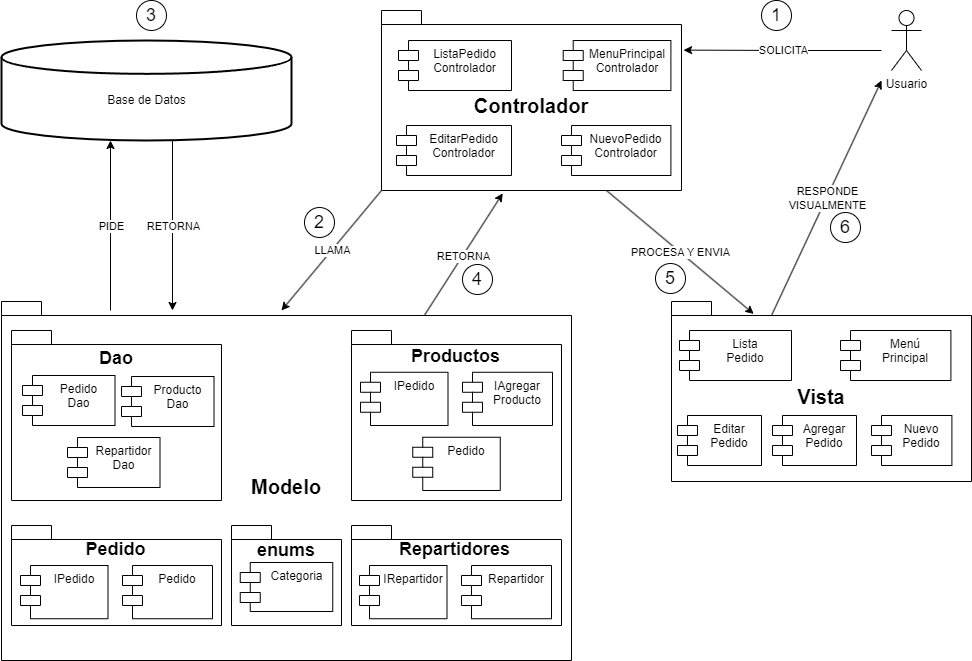

The diagram above was exported from draw.io. Its source (the exported page's mxGraphModel, read from the mxfile embedded in the PNG):
<mxGraphModel dx="2117" dy="541" grid="1" gridSize="10" guides="1" tooltips="1" connect="1" arrows="1" fold="1" page="1" pageScale="1" pageWidth="827" pageHeight="1169" math="0" shadow="0">
  <root>
    <mxCell id="0" />
    <mxCell id="1" parent="0" />
    <mxCell id="zHTJDIXzFdUDs3pdP7V_-9" value="Usuario" style="shape=umlActor;verticalLabelPosition=bottom;verticalAlign=top;html=1;" parent="1" vertex="1">
      <mxGeometry x="560" y="20" width="30" height="60" as="geometry" />
    </mxCell>
    <mxCell id="zHTJDIXzFdUDs3pdP7V_-13" value="" style="endArrow=classic;html=1;rounded=0;entryX=1.007;entryY=0.22;entryDx=0;entryDy=0;entryPerimeter=0;" parent="1" target="zHTJDIXzFdUDs3pdP7V_-4" edge="1">
      <mxGeometry relative="1" as="geometry">
        <mxPoint x="550" y="60" as="sourcePoint" />
        <mxPoint x="370" y="60" as="targetPoint" />
        <Array as="points">
          <mxPoint x="460" y="60" />
        </Array>
      </mxGeometry>
    </mxCell>
    <mxCell id="zHTJDIXzFdUDs3pdP7V_-14" value="SOLICITA" style="edgeLabel;resizable=0;html=1;align=center;verticalAlign=middle;" parent="zHTJDIXzFdUDs3pdP7V_-13" connectable="0" vertex="1">
      <mxGeometry relative="1" as="geometry" />
    </mxCell>
    <mxCell id="zHTJDIXzFdUDs3pdP7V_-20" value="" style="endArrow=classic;html=1;rounded=0;exitX=0.75;exitY=1;exitDx=0;exitDy=0;exitPerimeter=0;entryX=0.274;entryY=0.069;entryDx=0;entryDy=0;entryPerimeter=0;" parent="1" source="zHTJDIXzFdUDs3pdP7V_-4" target="zHTJDIXzFdUDs3pdP7V_-7" edge="1">
      <mxGeometry relative="1" as="geometry">
        <mxPoint x="210" y="260" as="sourcePoint" />
        <mxPoint x="310" y="260" as="targetPoint" />
      </mxGeometry>
    </mxCell>
    <mxCell id="zHTJDIXzFdUDs3pdP7V_-21" value="PROCESA Y ENVIA" style="edgeLabel;resizable=0;html=1;align=center;verticalAlign=middle;" parent="zHTJDIXzFdUDs3pdP7V_-20" connectable="0" vertex="1">
      <mxGeometry relative="1" as="geometry" />
    </mxCell>
    <mxCell id="zHTJDIXzFdUDs3pdP7V_-22" value="" style="endArrow=classic;html=1;rounded=0;exitX=0;exitY=0;exitDx=100;exitDy=14;exitPerimeter=0;" parent="1" source="zHTJDIXzFdUDs3pdP7V_-7" edge="1">
      <mxGeometry relative="1" as="geometry">
        <mxPoint x="390" y="260" as="sourcePoint" />
        <mxPoint x="550" y="90" as="targetPoint" />
      </mxGeometry>
    </mxCell>
    <mxCell id="zHTJDIXzFdUDs3pdP7V_-23" value="RESPONDE&lt;br&gt;VISUALMENTE" style="edgeLabel;resizable=0;html=1;align=center;verticalAlign=middle;" parent="zHTJDIXzFdUDs3pdP7V_-22" connectable="0" vertex="1">
      <mxGeometry relative="1" as="geometry" />
    </mxCell>
    <mxCell id="zHTJDIXzFdUDs3pdP7V_-26" value="" style="group" parent="1" vertex="1" connectable="0">
      <mxGeometry x="-330" y="50" width="290" height="100" as="geometry" />
    </mxCell>
    <mxCell id="zHTJDIXzFdUDs3pdP7V_-24" value="" style="strokeWidth=2;html=1;shape=mxgraph.flowchart.database;whiteSpace=wrap;" parent="zHTJDIXzFdUDs3pdP7V_-26" vertex="1">
      <mxGeometry width="290" height="100" as="geometry" />
    </mxCell>
    <mxCell id="zHTJDIXzFdUDs3pdP7V_-25" value="Base de Datos" style="text;html=1;strokeColor=none;fillColor=none;align=center;verticalAlign=middle;whiteSpace=wrap;rounded=0;" parent="zHTJDIXzFdUDs3pdP7V_-26" vertex="1">
      <mxGeometry x="72.5" y="45" width="145" height="30" as="geometry" />
    </mxCell>
    <mxCell id="zHTJDIXzFdUDs3pdP7V_-31" value="" style="endArrow=classic;html=1;rounded=0;" parent="1" edge="1">
      <mxGeometry relative="1" as="geometry">
        <mxPoint x="-221" y="320" as="sourcePoint" />
        <mxPoint x="-221" y="150" as="targetPoint" />
      </mxGeometry>
    </mxCell>
    <mxCell id="zHTJDIXzFdUDs3pdP7V_-32" value="PIDE" style="edgeLabel;resizable=0;html=1;align=center;verticalAlign=middle;" parent="zHTJDIXzFdUDs3pdP7V_-31" connectable="0" vertex="1">
      <mxGeometry relative="1" as="geometry" />
    </mxCell>
    <mxCell id="zHTJDIXzFdUDs3pdP7V_-33" value="" style="endArrow=classic;html=1;rounded=0;" parent="1" edge="1">
      <mxGeometry relative="1" as="geometry">
        <mxPoint x="-159" y="150" as="sourcePoint" />
        <mxPoint x="-159" y="320" as="targetPoint" />
      </mxGeometry>
    </mxCell>
    <mxCell id="zHTJDIXzFdUDs3pdP7V_-34" value="RETORNA" style="edgeLabel;resizable=0;html=1;align=center;verticalAlign=middle;" parent="zHTJDIXzFdUDs3pdP7V_-33" connectable="0" vertex="1">
      <mxGeometry relative="1" as="geometry" />
    </mxCell>
    <mxCell id="zHTJDIXzFdUDs3pdP7V_-35" value="" style="endArrow=classic;html=1;rounded=0;exitX=0;exitY=0;exitDx=0;exitDy=180;exitPerimeter=0;" parent="1" source="zHTJDIXzFdUDs3pdP7V_-4" edge="1">
      <mxGeometry relative="1" as="geometry">
        <mxPoint x="110" y="260" as="sourcePoint" />
        <mxPoint x="-50" y="320" as="targetPoint" />
      </mxGeometry>
    </mxCell>
    <mxCell id="zHTJDIXzFdUDs3pdP7V_-36" value="LLAMA" style="edgeLabel;resizable=0;html=1;align=center;verticalAlign=middle;" parent="zHTJDIXzFdUDs3pdP7V_-35" connectable="0" vertex="1">
      <mxGeometry relative="1" as="geometry" />
    </mxCell>
    <mxCell id="zHTJDIXzFdUDs3pdP7V_-37" value="" style="endArrow=classic;html=1;rounded=0;entryX=0.404;entryY=1.016;entryDx=0;entryDy=0;entryPerimeter=0;exitX=0.741;exitY=0.041;exitDx=0;exitDy=0;exitPerimeter=0;" parent="1" source="zHTJDIXzFdUDs3pdP7V_-1" target="zHTJDIXzFdUDs3pdP7V_-4" edge="1">
      <mxGeometry relative="1" as="geometry">
        <mxPoint x="120" y="310" as="sourcePoint" />
        <mxPoint x="250" y="200" as="targetPoint" />
      </mxGeometry>
    </mxCell>
    <mxCell id="zHTJDIXzFdUDs3pdP7V_-38" value="RETORNA" style="edgeLabel;resizable=0;html=1;align=center;verticalAlign=middle;" parent="zHTJDIXzFdUDs3pdP7V_-37" connectable="0" vertex="1">
      <mxGeometry relative="1" as="geometry">
        <mxPoint y="1" as="offset" />
      </mxGeometry>
    </mxCell>
    <mxCell id="zHTJDIXzFdUDs3pdP7V_-41" value="" style="group" parent="1" vertex="1" connectable="0">
      <mxGeometry x="430" y="10" width="40" height="30" as="geometry" />
    </mxCell>
    <mxCell id="zHTJDIXzFdUDs3pdP7V_-39" value="" style="ellipse;whiteSpace=wrap;html=1;aspect=fixed;" parent="zHTJDIXzFdUDs3pdP7V_-41" vertex="1">
      <mxGeometry width="30" height="30" as="geometry" />
    </mxCell>
    <mxCell id="zHTJDIXzFdUDs3pdP7V_-40" value="&lt;font style=&quot;font-size: 18px;&quot;&gt;1&lt;/font&gt;" style="text;html=1;strokeColor=none;fillColor=none;align=center;verticalAlign=middle;whiteSpace=wrap;rounded=0;" parent="zHTJDIXzFdUDs3pdP7V_-41" vertex="1">
      <mxGeometry y="9.38" width="30" height="10.63" as="geometry" />
    </mxCell>
    <mxCell id="zHTJDIXzFdUDs3pdP7V_-42" value="" style="group" parent="1" vertex="1" connectable="0">
      <mxGeometry x="-27" y="217" width="40" height="30" as="geometry" />
    </mxCell>
    <mxCell id="zHTJDIXzFdUDs3pdP7V_-43" value="" style="ellipse;whiteSpace=wrap;html=1;aspect=fixed;" parent="zHTJDIXzFdUDs3pdP7V_-42" vertex="1">
      <mxGeometry width="30" height="30" as="geometry" />
    </mxCell>
    <mxCell id="zHTJDIXzFdUDs3pdP7V_-44" value="&lt;font style=&quot;font-size: 18px;&quot;&gt;2&lt;/font&gt;" style="text;html=1;strokeColor=none;fillColor=none;align=center;verticalAlign=middle;whiteSpace=wrap;rounded=0;" parent="zHTJDIXzFdUDs3pdP7V_-42" vertex="1">
      <mxGeometry y="9.680000000000001" width="30" height="10.63" as="geometry" />
    </mxCell>
    <mxCell id="zHTJDIXzFdUDs3pdP7V_-46" value="" style="group" parent="1" vertex="1" connectable="0">
      <mxGeometry x="-195" y="10" width="40" height="30" as="geometry" />
    </mxCell>
    <mxCell id="zHTJDIXzFdUDs3pdP7V_-47" value="" style="ellipse;whiteSpace=wrap;html=1;aspect=fixed;" parent="zHTJDIXzFdUDs3pdP7V_-46" vertex="1">
      <mxGeometry width="30" height="30" as="geometry" />
    </mxCell>
    <mxCell id="zHTJDIXzFdUDs3pdP7V_-48" value="&lt;font style=&quot;font-size: 18px;&quot;&gt;3&lt;/font&gt;" style="text;html=1;strokeColor=none;fillColor=none;align=center;verticalAlign=middle;whiteSpace=wrap;rounded=0;" parent="zHTJDIXzFdUDs3pdP7V_-46" vertex="1">
      <mxGeometry y="9.38" width="30" height="10.63" as="geometry" />
    </mxCell>
    <mxCell id="zHTJDIXzFdUDs3pdP7V_-50" value="" style="group" parent="1" vertex="1" connectable="0">
      <mxGeometry x="131" y="274" width="40" height="30" as="geometry" />
    </mxCell>
    <mxCell id="zHTJDIXzFdUDs3pdP7V_-51" value="" style="ellipse;whiteSpace=wrap;html=1;aspect=fixed;" parent="zHTJDIXzFdUDs3pdP7V_-50" vertex="1">
      <mxGeometry width="30" height="30" as="geometry" />
    </mxCell>
    <mxCell id="zHTJDIXzFdUDs3pdP7V_-52" value="&lt;font style=&quot;font-size: 18px;&quot;&gt;4&lt;/font&gt;" style="text;html=1;strokeColor=none;fillColor=none;align=center;verticalAlign=middle;whiteSpace=wrap;rounded=0;" parent="zHTJDIXzFdUDs3pdP7V_-50" vertex="1">
      <mxGeometry y="9.38" width="30" height="10.63" as="geometry" />
    </mxCell>
    <mxCell id="zHTJDIXzFdUDs3pdP7V_-53" value="" style="group" parent="1" vertex="1" connectable="0">
      <mxGeometry x="324" y="273" width="40" height="30" as="geometry" />
    </mxCell>
    <mxCell id="zHTJDIXzFdUDs3pdP7V_-54" value="" style="ellipse;whiteSpace=wrap;html=1;aspect=fixed;" parent="zHTJDIXzFdUDs3pdP7V_-53" vertex="1">
      <mxGeometry width="30" height="30" as="geometry" />
    </mxCell>
    <mxCell id="zHTJDIXzFdUDs3pdP7V_-55" value="&lt;font style=&quot;font-size: 18px;&quot;&gt;5&lt;/font&gt;" style="text;html=1;strokeColor=none;fillColor=none;align=center;verticalAlign=middle;whiteSpace=wrap;rounded=0;" parent="zHTJDIXzFdUDs3pdP7V_-53" vertex="1">
      <mxGeometry y="9.38" width="30" height="10.63" as="geometry" />
    </mxCell>
    <mxCell id="zHTJDIXzFdUDs3pdP7V_-56" value="" style="group" parent="1" vertex="1" connectable="0">
      <mxGeometry x="499" y="222" width="40" height="30" as="geometry" />
    </mxCell>
    <mxCell id="zHTJDIXzFdUDs3pdP7V_-57" value="" style="ellipse;whiteSpace=wrap;html=1;aspect=fixed;" parent="zHTJDIXzFdUDs3pdP7V_-56" vertex="1">
      <mxGeometry width="30" height="30" as="geometry" />
    </mxCell>
    <mxCell id="zHTJDIXzFdUDs3pdP7V_-58" value="&lt;font style=&quot;font-size: 18px;&quot;&gt;6&lt;/font&gt;" style="text;html=1;strokeColor=none;fillColor=none;align=center;verticalAlign=middle;whiteSpace=wrap;rounded=0;" parent="zHTJDIXzFdUDs3pdP7V_-56" vertex="1">
      <mxGeometry y="9.38" width="30" height="10.63" as="geometry" />
    </mxCell>
    <mxCell id="rXKgoFS8YoS_nMHkUPYl-55" value="" style="group" parent="1" vertex="1" connectable="0">
      <mxGeometry x="340" y="311" width="300" height="180" as="geometry" />
    </mxCell>
    <mxCell id="zHTJDIXzFdUDs3pdP7V_-29" value="" style="group" parent="rXKgoFS8YoS_nMHkUPYl-55" vertex="1" connectable="0">
      <mxGeometry width="300" height="180" as="geometry" />
    </mxCell>
    <mxCell id="zHTJDIXzFdUDs3pdP7V_-7" value="&lt;font style=&quot;font-size: 20px;&quot;&gt;Vista&lt;/font&gt;" style="shape=folder;fontStyle=1;spacingTop=10;tabWidth=40;tabHeight=14;tabPosition=left;html=1;whiteSpace=wrap;" parent="zHTJDIXzFdUDs3pdP7V_-29" vertex="1">
      <mxGeometry width="300" height="180" as="geometry" />
    </mxCell>
    <mxCell id="rXKgoFS8YoS_nMHkUPYl-3" value="Menú&lt;br&gt;Principal" style="shape=module;align=left;spacingLeft=20;align=center;verticalAlign=top;whiteSpace=wrap;html=1;" parent="rXKgoFS8YoS_nMHkUPYl-55" vertex="1">
      <mxGeometry x="169" y="29" width="110.4" height="50" as="geometry" />
    </mxCell>
    <mxCell id="rXKgoFS8YoS_nMHkUPYl-4" value="Nuevo&lt;br&gt;Pedido" style="shape=module;align=left;spacingLeft=20;align=center;verticalAlign=top;whiteSpace=wrap;html=1;" parent="rXKgoFS8YoS_nMHkUPYl-55" vertex="1">
      <mxGeometry x="200" y="114" width="80.4" height="50" as="geometry" />
    </mxCell>
    <mxCell id="rXKgoFS8YoS_nMHkUPYl-5" value="Lista&lt;br&gt;Pedido" style="shape=module;align=left;spacingLeft=20;align=center;verticalAlign=top;whiteSpace=wrap;html=1;" parent="rXKgoFS8YoS_nMHkUPYl-55" vertex="1">
      <mxGeometry x="8" y="29" width="112" height="50" as="geometry" />
    </mxCell>
    <mxCell id="rXKgoFS8YoS_nMHkUPYl-6" value="Editar&lt;br&gt;Pedido" style="shape=module;align=left;spacingLeft=20;align=center;verticalAlign=top;whiteSpace=wrap;html=1;" parent="rXKgoFS8YoS_nMHkUPYl-55" vertex="1">
      <mxGeometry x="6" y="114" width="84" height="50" as="geometry" />
    </mxCell>
    <mxCell id="rXKgoFS8YoS_nMHkUPYl-7" value="Agregar&lt;br&gt;Pedido" style="shape=module;align=left;spacingLeft=20;align=center;verticalAlign=top;whiteSpace=wrap;html=1;" parent="rXKgoFS8YoS_nMHkUPYl-55" vertex="1">
      <mxGeometry x="101" y="114" width="84" height="50" as="geometry" />
    </mxCell>
    <mxCell id="zHTJDIXzFdUDs3pdP7V_-1" value="&lt;font style=&quot;font-size: 20px;&quot;&gt;Modelo&lt;/font&gt;" style="shape=folder;fontStyle=1;spacingTop=10;tabWidth=40;tabHeight=14;tabPosition=left;html=1;whiteSpace=wrap;container=0;" parent="1" vertex="1">
      <mxGeometry x="-330" y="311" width="570" height="359" as="geometry" />
    </mxCell>
    <mxCell id="rXKgoFS8YoS_nMHkUPYl-9" value="" style="shape=folder;fontStyle=1;spacingTop=10;tabWidth=40;tabHeight=14;tabPosition=left;html=1;whiteSpace=wrap;container=0;" parent="1" vertex="1">
      <mxGeometry x="-320" y="340" width="210" height="170" as="geometry" />
    </mxCell>
    <mxCell id="rXKgoFS8YoS_nMHkUPYl-10" value="Pedido&lt;br&gt;Dao" style="shape=module;align=left;spacingLeft=20;align=center;verticalAlign=top;whiteSpace=wrap;html=1;container=0;" parent="1" vertex="1">
      <mxGeometry x="-309" y="385" width="92.5" height="50" as="geometry" />
    </mxCell>
    <mxCell id="rXKgoFS8YoS_nMHkUPYl-11" value="Producto&lt;br&gt;Dao" style="shape=module;align=left;spacingLeft=20;align=center;verticalAlign=top;whiteSpace=wrap;html=1;container=0;" parent="1" vertex="1">
      <mxGeometry x="-210" y="386" width="92.5" height="50" as="geometry" />
    </mxCell>
    <mxCell id="rXKgoFS8YoS_nMHkUPYl-12" value="Repartidor&lt;br&gt;Dao" style="shape=module;align=left;spacingLeft=20;align=center;verticalAlign=top;whiteSpace=wrap;html=1;container=0;" parent="1" vertex="1">
      <mxGeometry x="-264" y="447" width="92.5" height="50" as="geometry" />
    </mxCell>
    <mxCell id="rXKgoFS8YoS_nMHkUPYl-36" value="&lt;font style=&quot;font-size: 18px;&quot;&gt;&lt;b&gt;Dao&lt;/b&gt;&lt;/font&gt;" style="text;html=1;strokeColor=none;fillColor=none;align=center;verticalAlign=middle;whiteSpace=wrap;rounded=0;container=0;" parent="1" vertex="1">
      <mxGeometry x="-245" y="353" width="60" height="30" as="geometry" />
    </mxCell>
    <mxCell id="rXKgoFS8YoS_nMHkUPYl-30" value="" style="shape=folder;fontStyle=1;spacingTop=10;tabWidth=40;tabHeight=14;tabPosition=left;html=1;whiteSpace=wrap;container=0;" parent="1" vertex="1">
      <mxGeometry x="20" y="340" width="210" height="170" as="geometry" />
    </mxCell>
    <mxCell id="rXKgoFS8YoS_nMHkUPYl-31" value="&lt;font style=&quot;font-size: 18px;&quot;&gt;&lt;b&gt;Productos&lt;/b&gt;&lt;/font&gt;" style="text;html=1;strokeColor=none;fillColor=none;align=center;verticalAlign=middle;whiteSpace=wrap;rounded=0;container=0;" parent="1" vertex="1">
      <mxGeometry x="112.39999999999998" y="359.0024735376045" width="25.2" height="13.370473537604457" as="geometry" />
    </mxCell>
    <mxCell id="rXKgoFS8YoS_nMHkUPYl-32" value="IPedido" style="shape=module;align=left;spacingLeft=20;align=center;verticalAlign=top;whiteSpace=wrap;html=1;container=0;" parent="1" vertex="1">
      <mxGeometry x="29" y="381.77" width="87.5" height="53.23" as="geometry" />
    </mxCell>
    <mxCell id="rXKgoFS8YoS_nMHkUPYl-33" value="IAgregar&lt;br&gt;Producto" style="shape=module;align=left;spacingLeft=20;align=center;verticalAlign=top;whiteSpace=wrap;html=1;container=0;" parent="1" vertex="1">
      <mxGeometry x="131" y="381.77" width="90" height="53.23" as="geometry" />
    </mxCell>
    <mxCell id="rXKgoFS8YoS_nMHkUPYl-34" value="Pedido" style="shape=module;align=left;spacingLeft=20;align=center;verticalAlign=top;whiteSpace=wrap;html=1;container=0;" parent="1" vertex="1">
      <mxGeometry x="81.25" y="446.77" width="87.5" height="53.23" as="geometry" />
    </mxCell>
    <mxCell id="rXKgoFS8YoS_nMHkUPYl-19" value="" style="shape=folder;fontStyle=1;spacingTop=10;tabWidth=40;tabHeight=14;tabPosition=left;html=1;whiteSpace=wrap;container=0;" parent="1" vertex="1">
      <mxGeometry x="-320" y="535" width="210" height="100" as="geometry" />
    </mxCell>
    <mxCell id="rXKgoFS8YoS_nMHkUPYl-22" value="&lt;font style=&quot;font-size: 18px;&quot;&gt;&lt;b&gt;Pedido&lt;/b&gt;&lt;/font&gt;" style="text;html=1;strokeColor=none;fillColor=none;align=center;verticalAlign=middle;whiteSpace=wrap;rounded=0;container=0;" parent="1" vertex="1">
      <mxGeometry x="-227.60000000000002" y="554.9965459610028" width="25.2" height="8.356545961002785" as="geometry" />
    </mxCell>
    <mxCell id="rXKgoFS8YoS_nMHkUPYl-20" value="IPedido" style="shape=module;align=left;spacingLeft=20;align=center;verticalAlign=top;whiteSpace=wrap;html=1;container=0;" parent="1" vertex="1">
      <mxGeometry x="-311" y="575" width="87.5" height="53.23" as="geometry" />
    </mxCell>
    <mxCell id="rXKgoFS8YoS_nMHkUPYl-23" value="Pedido" style="shape=module;align=left;spacingLeft=20;align=center;verticalAlign=top;whiteSpace=wrap;html=1;container=0;" parent="1" vertex="1">
      <mxGeometry x="-209" y="575" width="90" height="53.23" as="geometry" />
    </mxCell>
    <mxCell id="rXKgoFS8YoS_nMHkUPYl-14" value="" style="shape=folder;fontStyle=1;spacingTop=10;tabWidth=40;tabHeight=14;tabPosition=left;html=1;whiteSpace=wrap;container=0;" parent="1" vertex="1">
      <mxGeometry x="-100" y="535" width="110" height="100" as="geometry" />
    </mxCell>
    <mxCell id="rXKgoFS8YoS_nMHkUPYl-15" value="Categoria" style="shape=module;align=left;spacingLeft=20;align=center;verticalAlign=top;whiteSpace=wrap;html=1;container=0;" parent="1" vertex="1">
      <mxGeometry x="-91.25" y="572" width="92.5" height="49" as="geometry" />
    </mxCell>
    <mxCell id="rXKgoFS8YoS_nMHkUPYl-16" value="&lt;font style=&quot;font-size: 18px;&quot;&gt;&lt;b&gt;enums&lt;/b&gt;&lt;/font&gt;" style="text;html=1;strokeColor=none;fillColor=none;align=center;verticalAlign=middle;whiteSpace=wrap;rounded=0;container=0;" parent="1" vertex="1">
      <mxGeometry x="-75" y="545" width="60" height="30" as="geometry" />
    </mxCell>
    <mxCell id="rXKgoFS8YoS_nMHkUPYl-25" value="" style="shape=folder;fontStyle=1;spacingTop=10;tabWidth=40;tabHeight=14;tabPosition=left;html=1;whiteSpace=wrap;container=0;" parent="1" vertex="1">
      <mxGeometry x="20" y="535" width="210" height="100" as="geometry" />
    </mxCell>
    <mxCell id="rXKgoFS8YoS_nMHkUPYl-26" value="&lt;font style=&quot;font-size: 18px;&quot;&gt;&lt;b&gt;Repartidores&lt;/b&gt;&lt;/font&gt;" style="text;html=1;strokeColor=none;fillColor=none;align=center;verticalAlign=middle;whiteSpace=wrap;rounded=0;container=0;" parent="1" vertex="1">
      <mxGeometry x="111.39999999999998" y="554.9965459610028" width="25.2" height="8.356545961002785" as="geometry" />
    </mxCell>
    <mxCell id="rXKgoFS8YoS_nMHkUPYl-27" value="IRepartidor" style="shape=module;align=left;spacingLeft=20;align=center;verticalAlign=top;whiteSpace=wrap;html=1;container=0;" parent="1" vertex="1">
      <mxGeometry x="28" y="575" width="87.5" height="53.23" as="geometry" />
    </mxCell>
    <mxCell id="rXKgoFS8YoS_nMHkUPYl-28" value="Repartidor" style="shape=module;align=left;spacingLeft=20;align=center;verticalAlign=top;whiteSpace=wrap;html=1;container=0;" parent="1" vertex="1">
      <mxGeometry x="130" y="575" width="90" height="53.23" as="geometry" />
    </mxCell>
    <mxCell id="rXKgoFS8YoS_nMHkUPYl-56" value="" style="group" parent="1" vertex="1" connectable="0">
      <mxGeometry x="50" y="20" width="300" height="180" as="geometry" />
    </mxCell>
    <mxCell id="zHTJDIXzFdUDs3pdP7V_-28" value="" style="group" parent="rXKgoFS8YoS_nMHkUPYl-56" vertex="1" connectable="0">
      <mxGeometry width="300" height="180" as="geometry" />
    </mxCell>
    <mxCell id="zHTJDIXzFdUDs3pdP7V_-4" value="&lt;font style=&quot;font-size: 20px;&quot;&gt;Controlador&lt;/font&gt;" style="shape=folder;fontStyle=1;spacingTop=10;tabWidth=40;tabHeight=14;tabPosition=left;html=1;whiteSpace=wrap;" parent="zHTJDIXzFdUDs3pdP7V_-28" vertex="1">
      <mxGeometry width="300" height="180" as="geometry" />
    </mxCell>
    <mxCell id="zHTJDIXzFdUDs3pdP7V_-5" value="MenuPrincipal&lt;br&gt;Controlador" style="shape=module;align=left;spacingLeft=20;align=center;verticalAlign=top;whiteSpace=wrap;html=1;" parent="zHTJDIXzFdUDs3pdP7V_-28" vertex="1">
      <mxGeometry x="181.71428571428572" y="30" width="107.68285714285713" height="50" as="geometry" />
    </mxCell>
    <mxCell id="zHTJDIXzFdUDs3pdP7V_-6" value="NuevoPedido&lt;br&gt;Controlador" style="shape=module;align=left;spacingLeft=20;align=center;verticalAlign=top;whiteSpace=wrap;html=1;" parent="zHTJDIXzFdUDs3pdP7V_-28" vertex="1">
      <mxGeometry x="180" y="115" width="109.39714285714285" height="50" as="geometry" />
    </mxCell>
    <mxCell id="rXKgoFS8YoS_nMHkUPYl-1" value="ListaPedido&lt;br&gt;Controlador" style="shape=module;align=left;spacingLeft=20;align=center;verticalAlign=top;whiteSpace=wrap;html=1;" parent="rXKgoFS8YoS_nMHkUPYl-56" vertex="1">
      <mxGeometry x="17" y="30" width="113" height="50" as="geometry" />
    </mxCell>
    <mxCell id="rXKgoFS8YoS_nMHkUPYl-2" value="EditarPedido&lt;br&gt;Controlador" style="shape=module;align=left;spacingLeft=20;align=center;verticalAlign=top;whiteSpace=wrap;html=1;" parent="rXKgoFS8YoS_nMHkUPYl-56" vertex="1">
      <mxGeometry x="15" y="115" width="115" height="50" as="geometry" />
    </mxCell>
  </root>
</mxGraphModel>